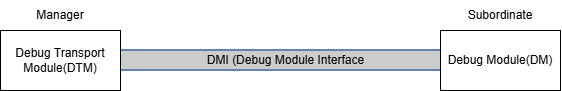

The diagram above was exported from draw.io. Its source (the exported page's mxGraphModel, read from the mxfile embedded in the PNG):
<mxGraphModel dx="1154" dy="511" grid="1" gridSize="10" guides="1" tooltips="1" connect="1" arrows="1" fold="1" page="1" pageScale="1" pageWidth="1100" pageHeight="850" math="0" shadow="0">
  <root>
    <mxCell id="0" />
    <mxCell id="1" parent="0" />
    <mxCell id="XcI451WIp7cCHArOejam-1" parent="1" style="html=1;outlineConnect=0;fillColor=#CCCCCC;strokeColor=#6881B3;gradientColor=none;gradientDirection=north;strokeWidth=2;shape=mxgraph.networks.bus;gradientColor=none;gradientDirection=north;fontColor=#ffffff;perimeter=backbonePerimeter;backboneSize=20;" value="&lt;font style=&quot;color: light-dark(rgb(0, 0, 0), rgb(0, 0, 0));&quot;&gt;DMI (Debug Module Interface&lt;/font&gt;" vertex="1">
      <mxGeometry height="40" width="350" x="290" y="210" as="geometry" />
    </mxCell>
    <mxCell id="XcI451WIp7cCHArOejam-2" parent="1" style="rounded=0;whiteSpace=wrap;html=1;" value="Debug Transport Module(DTM)" vertex="1">
      <mxGeometry height="60" width="120" x="180" y="200" as="geometry" />
    </mxCell>
    <mxCell id="XcI451WIp7cCHArOejam-3" parent="1" style="rounded=0;whiteSpace=wrap;html=1;" value="Debug Module(DM)" vertex="1">
      <mxGeometry height="60" width="120" x="620" y="200" as="geometry" />
    </mxCell>
    <mxCell id="XcI451WIp7cCHArOejam-4" parent="1" style="text;html=1;whiteSpace=wrap;strokeColor=none;fillColor=none;align=center;verticalAlign=middle;rounded=0;" value="Manager" vertex="1">
      <mxGeometry height="30" width="60" x="210" y="170" as="geometry" />
    </mxCell>
    <mxCell id="XcI451WIp7cCHArOejam-7" parent="1" style="text;html=1;whiteSpace=wrap;strokeColor=none;fillColor=none;align=center;verticalAlign=middle;rounded=0;" value="Subordinate" vertex="1">
      <mxGeometry height="30" width="60" x="650" y="170" as="geometry" />
    </mxCell>
  </root>
</mxGraphModel>